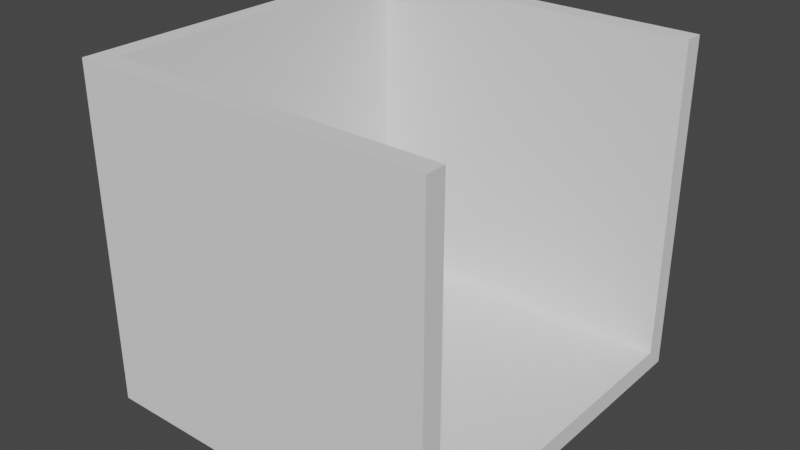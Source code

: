 # Source: Container.blend  (saved by Blender 2.81.16; exported with 4.5.12 LTS)
import bpy
from mathutils import Matrix  # noqa: F401  (used for matrix-valued properties, if any)

bpy.ops.wm.read_factory_settings(use_empty=True)
scene = bpy.context.scene
scene.name = 'Scene'

# ---- collections
col_collection = bpy.data.collections.new('Collection'); scene.collection.children.link(col_collection)

# ---- world
world_world = bpy.data.worlds.new('World'); scene.world = world_world
world_world.use_nodes = True; world_world.node_tree.nodes.clear()
_N = world_world.node_tree.nodes; _L = world_world.node_tree.links
n0 = _N.new('ShaderNodeOutputWorld'); n0.name = 'World Output'; n0.location = (300, 300)
n1 = _N.new('ShaderNodeBackground'); n1.name = 'Background'; n1.location = (10, 300)
n1.inputs[0].default_value = (0.05088, 0.05088, 0.05088, 1.0)
_L.new(n1.outputs[0], n0.inputs[0])
n0.is_active_output = True
world_world.color = (0.05088, 0.05088, 0.05088)
world_world.use_sun_shadow = False
world_world.sun_shadow_jitter_overblur = 0.0

# ---- meshes
me_cube_002 = bpy.data.meshes.new('Cube.002')
me_cube_002.from_pydata([(0.03, -0.25, 0.0), (0.03, -0.25, 0.03), (0.03, 0.25, 0.0), (0.03, 0.25, 0.03), (0.53, -0.25, 0.0), (0.53, -0.25, 0.03), (0.53, 0.25, 0.0), (0.53, 0.25, 0.03), (0.03, -0.28, 0.0), (0.03, -0.28, 0.03), (0.53, -0.28, 0.03), (0.53, -0.28, 0.0), (0.03, 0.28, 0.03), (0.03, 0.28, 0.0), (0.53, 0.28, 0.0), (0.53, 0.28, 0.03), (0.0, 0.25, 0.0), (0.0, -0.25, 0.0), (0.0, -0.25, 0.03), (0.0, 0.25, 0.03), (0.0, -0.28, 0.0), (0.0, -0.28, 0.03), (0.0, 0.28, 0.03), (0.0, 0.28, 0.0), (0.03, -0.25, 0.5), (0.03, 0.25, 0.5), (0.53, 0.25, 0.5), (0.53, -0.25, 0.5), (0.53, -0.28, 0.5), (0.03, -0.28, 0.5), (0.03, 0.28, 0.5), (0.53, 0.28, 0.5), (0.0, -0.25, 0.5), (0.0, 0.25, 0.5), (0.0, -0.28, 0.5), (0.0, 0.28, 0.5)], [], [(1, 3, 25, 24), (8, 9, 21, 20), (6, 7, 5, 4), (13, 2, 16, 23), (2, 6, 4, 0), (7, 3, 1, 5), (11, 10, 9, 8), (0, 4, 11, 8), (22, 19, 33, 35), (4, 5, 10, 11), (13, 12, 15, 14), (7, 6, 14, 15), (6, 2, 13, 14), (15, 12, 30, 31), (17, 18, 19, 16), (16, 19, 22, 23), (18, 17, 20, 21), (3, 7, 26, 25), (9, 10, 28, 29), (2, 0, 17, 16), (12, 13, 23, 22), (0, 8, 20, 17), (29, 24, 32, 34), (27, 24, 29, 28), (25, 26, 31, 30), (25, 30, 35, 33), (24, 25, 33, 32), (10, 5, 27, 28), (19, 18, 32, 33), (7, 15, 31, 26), (18, 21, 34, 32), (12, 22, 35, 30), (21, 9, 29, 34), (5, 1, 24, 27)])
_uv = me_cube_002.uv_layers.new(name='UVMap')
_uv.uv.foreach_set('vector', [0.875, 0.75, 0.875, 0.5, 0.875, 0.5, 0.875, 0.75, 0.375, 1.0, 0.625, 1.0, 0.625, 1.0, 0.375, 1.0, 0.375, 0.5, 0.625, 0.5, 0.625, 0.75, 0.375, 0.75, 0.125, 0.5, 0.125, 0.5, 0.125, 0.5, 0.125, 0.5, 0.125, 0.5, 0.375, 0.5, 0.375, 0.75, 0.125, 0.75, 0.625, 0.5, 0.875, 0.5, 0.875, 0.75, 0.625, 0.75, 0.375, 0.75, 0.625, 0.75, 0.625, 1.0, 0.375, 1.0, 0.125, 0.75, 0.375, 0.75, 0.375, 0.75, 0.125, 0.75, 0.625, 0.25, 0.625, 0.25, 0.625, 0.25, 0.625, 0.25, 0.375, 0.75, 0.625, 0.75, 0.625, 0.75, 0.375, 0.75, 0.375, 0.25, 0.625, 0.25, 0.625, 0.5, 0.375, 0.5, 0.625, 0.5, 0.375, 0.5, 0.375, 0.5, 0.625, 0.5, 0.375, 0.5, 0.125, 0.5, 0.125, 0.5, 0.375, 0.5, 0.625, 0.5, 0.625, 0.25, 0.625, 0.25, 0.625, 0.5, 0.375, 0.0, 0.625, 0.0, 0.625, 0.25, 0.375, 0.25, 0.375, 0.25, 0.625, 0.25, 0.625, 0.25, 0.375, 0.25, 0.625, 0.0, 0.375, 0.0, 0.375, 0.0, 0.625, 0.0, 0.875, 0.5, 0.625, 0.5, 0.625, 0.5, 0.875, 0.5, 0.625, 1.0, 0.625, 0.75, 0.625, 0.75, 0.625, 1.0, 0.125, 0.5, 0.125, 0.75, 0.125, 0.75, 0.125, 0.5, 0.625, 0.25, 0.375, 0.25, 0.375, 0.25, 0.625, 0.25, 0.125, 0.75, 0.125, 0.75, 0.125, 0.75, 0.125, 0.75, 0.875, 0.75, 0.875, 0.75, 0.875, 0.75, 0.875, 0.75, 0.625, 0.75, 0.875, 0.75, 0.875, 0.75, 0.625, 0.75, 0.875, 0.5, 0.625, 0.5, 0.625, 0.5, 0.875, 0.5, 0.875, 0.5, 0.875, 0.5, 0.875, 0.5, 0.875, 0.5, 0.875, 0.75, 0.875, 0.5, 0.875, 0.5, 0.875, 0.75, 0.625, 0.75, 0.625, 0.75, 0.625, 0.75, 0.625, 0.75, 0.625, 0.25, 0.625, 0.0, 0.625, 0.0, 0.625, 0.25, 0.625, 0.5, 0.625, 0.5, 0.625, 0.5, 0.625, 0.5, 0.625, 0.0, 0.625, 0.0, 0.625, 0.0, 0.625, 0.0, 0.625, 0.25, 0.625, 0.25, 0.625, 0.25, 0.625, 0.25, 0.625, 1.0, 0.625, 1.0, 0.625, 1.0, 0.625, 1.0, 0.625, 0.75, 0.875, 0.75, 0.875, 0.75, 0.625, 0.75])
me_cube_002.use_remesh_fix_poles = True
me_cube_002.use_remesh_preserve_attributes = False
me_cube_002.use_mirror_vertex_groups = False
me_cube_002.update()

# ---- objects
ob_cube = bpy.data.objects.new('Cube', me_cube_002)

# ---- transforms, parenting, visibility, modifiers, constraints
ob_cube.location = (-0.28, 0.0, -0.25)
ob_cube.lineart.crease_threshold = 0.0

# ---- collection membership
col_collection.objects.link(ob_cube)

# ---- scene / render settings (as saved in the file)
scene.frame_start = 1; scene.frame_end = 250; scene.frame_set(1)
scene.render.engine = 'BLENDER_EEVEE_NEXT'
scene.cycles.use_denoising = False
scene.cycles.samples = 128
scene.cycles.sampling_pattern = 'TABULATED_SOBOL'
scene.cycles.use_adaptive_sampling = False
scene.cycles.use_light_tree = False
scene.view_settings.view_transform = 'Filmic'
bpy.context.view_layer.update()

# ---- added for rendering (the .blend has no active camera and no usable light): camera, sun
cam_auto = bpy.data.cameras.new('AutoCamera')
cam_auto.lens = 50.0
cam_auto.sensor_width = 36.0
cam_auto.clip_end = 1000.0
ob_auto_camera = bpy.data.objects.new('AutoCamera', cam_auto)
scene.collection.objects.link(ob_auto_camera)
ob_auto_camera.location = (0.835251, -1.0203, 0.680201)
ob_auto_camera.rotation_euler = (1.09748, -7.21219e-08, 0.694738)
scene.camera = ob_auto_camera
light_auto_sun = bpy.data.lights.new('AutoSun', 'SUN')
light_auto_sun.energy = 3.0
light_auto_sun.angle = 0.0523599
ob_auto_sun = bpy.data.objects.new('AutoSun', light_auto_sun)
scene.collection.objects.link(ob_auto_sun)
ob_auto_sun.rotation_euler = (0.872665, 0.174533, 0.523599)
bpy.context.view_layer.update()
